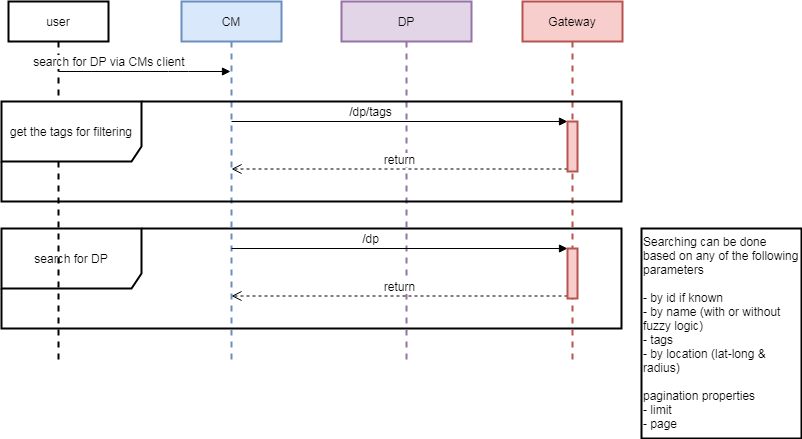

The diagram above was exported from draw.io. Its source (the exported page's mxGraphModel, read from the mxfile embedded in the PNG):
<mxGraphModel dx="868" dy="478" grid="1" gridSize="10" guides="1" tooltips="1" connect="1" arrows="1" fold="1" page="1" pageScale="1" pageWidth="827" pageHeight="1169" math="0" shadow="0">
  <root>
    <mxCell id="0" />
    <mxCell id="1" parent="0" />
    <mxCell id="5r_EbzBjuvlPk0xkRiTi-1" value="search for DP" style="shape=umlFrame;whiteSpace=wrap;html=1;strokeWidth=2;width=140;height=60;fontSize=12;" vertex="1" parent="1">
      <mxGeometry x="40" y="267" width="620" height="100" as="geometry" />
    </mxCell>
    <mxCell id="5r_EbzBjuvlPk0xkRiTi-3" value="user" style="shape=umlLifeline;perimeter=lifelinePerimeter;whiteSpace=wrap;html=1;container=1;collapsible=0;recursiveResize=0;outlineConnect=0;strokeWidth=2;fontSize=12;" vertex="1" parent="1">
      <mxGeometry x="47" y="40" width="100" height="360" as="geometry" />
    </mxCell>
    <mxCell id="5r_EbzBjuvlPk0xkRiTi-4" value="CM" style="shape=umlLifeline;perimeter=lifelinePerimeter;whiteSpace=wrap;html=1;container=1;collapsible=0;recursiveResize=0;outlineConnect=0;fillColor=#dae8fc;strokeColor=#6c8ebf;strokeWidth=2;fontSize=12;" vertex="1" parent="1">
      <mxGeometry x="220" y="40" width="100" height="360" as="geometry" />
    </mxCell>
    <object label="search for DP via CMs client&amp;nbsp;" id="5r_EbzBjuvlPk0xkRiTi-6">
      <mxCell style="html=1;verticalAlign=bottom;endArrow=block;fontSize=12;" edge="1" parent="1" source="5r_EbzBjuvlPk0xkRiTi-3" target="5r_EbzBjuvlPk0xkRiTi-4">
        <mxGeometry x="-0.3982" width="80" relative="1" as="geometry">
          <mxPoint x="437" y="190" as="sourcePoint" />
          <mxPoint x="249" y="110" as="targetPoint" />
          <Array as="points">
            <mxPoint x="217" y="110" />
          </Array>
          <mxPoint as="offset" />
        </mxGeometry>
      </mxCell>
    </object>
    <mxCell id="5r_EbzBjuvlPk0xkRiTi-7" value="DP" style="shape=umlLifeline;perimeter=lifelinePerimeter;whiteSpace=wrap;html=1;container=1;collapsible=0;recursiveResize=0;outlineConnect=0;fillColor=#e1d5e7;strokeColor=#9673a6;strokeWidth=2;fontSize=12;" vertex="1" parent="1">
      <mxGeometry x="380" y="40" width="130" height="360" as="geometry" />
    </mxCell>
    <mxCell id="5r_EbzBjuvlPk0xkRiTi-9" value="Gateway" style="shape=umlLifeline;perimeter=lifelinePerimeter;whiteSpace=wrap;html=1;container=1;collapsible=0;recursiveResize=0;outlineConnect=0;fillColor=#f8cecc;strokeColor=#b85450;strokeWidth=2;fontSize=12;" vertex="1" parent="1">
      <mxGeometry x="561" y="40" width="100" height="360" as="geometry" />
    </mxCell>
    <mxCell id="5r_EbzBjuvlPk0xkRiTi-12" value="&lt;font style=&quot;font-size: 12px&quot;&gt;/dp&lt;/font&gt;" style="html=1;verticalAlign=bottom;endArrow=block;entryX=0;entryY=0;rounded=0;fontSize=12;" edge="1" parent="1" target="5r_EbzBjuvlPk0xkRiTi-20">
      <mxGeometry x="-0.1732" relative="1" as="geometry">
        <mxPoint x="270" y="287" as="sourcePoint" />
        <mxPoint as="offset" />
      </mxGeometry>
    </mxCell>
    <mxCell id="5r_EbzBjuvlPk0xkRiTi-13" value="return" style="html=1;verticalAlign=bottom;endArrow=open;dashed=1;endSize=8;exitX=0;exitY=0.95;rounded=0;fontSize=12;" edge="1" parent="1" source="5r_EbzBjuvlPk0xkRiTi-20">
      <mxGeometry relative="1" as="geometry">
        <mxPoint x="270" y="334.5" as="targetPoint" />
      </mxGeometry>
    </mxCell>
    <mxCell id="5r_EbzBjuvlPk0xkRiTi-20" value="" style="html=1;points=[];perimeter=orthogonalPerimeter;strokeWidth=2;fontSize=12;fillColor=#f8cecc;strokeColor=#b85450;" vertex="1" parent="1">
      <mxGeometry x="606" y="287" width="10" height="50" as="geometry" />
    </mxCell>
    <mxCell id="5r_EbzBjuvlPk0xkRiTi-23" value="Searching can be done based on any of the following parameters&lt;br&gt;&lt;br&gt;&lt;span&gt;- by id if known&lt;/span&gt;&lt;br&gt;&lt;span&gt;- by name (with or without fuzzy logic&lt;/span&gt;&lt;span&gt;)&lt;br&gt;- tags&lt;br&gt;&lt;/span&gt;- by location (lat-long &amp;amp; radius)&lt;br&gt;&lt;br&gt;pagination properties&lt;br&gt;- limit&lt;br&gt;- page" style="text;html=1;fillColor=none;align=left;verticalAlign=top;whiteSpace=wrap;rounded=0;strokeColor=#000000;strokeWidth=2;" vertex="1" parent="1">
      <mxGeometry x="680" y="267" width="160" height="210" as="geometry" />
    </mxCell>
    <mxCell id="5r_EbzBjuvlPk0xkRiTi-24" value="get the tags for filtering" style="shape=umlFrame;whiteSpace=wrap;html=1;strokeWidth=2;width=140;height=60;fontSize=12;" vertex="1" parent="1">
      <mxGeometry x="40" y="140" width="620" height="100" as="geometry" />
    </mxCell>
    <mxCell id="5r_EbzBjuvlPk0xkRiTi-25" value="&lt;font style=&quot;font-size: 12px&quot;&gt;/dp/tags&lt;/font&gt;" style="html=1;verticalAlign=bottom;endArrow=block;entryX=0;entryY=0;rounded=0;fontSize=12;" edge="1" parent="1" target="5r_EbzBjuvlPk0xkRiTi-27">
      <mxGeometry x="-0.1732" relative="1" as="geometry">
        <mxPoint x="270" y="160" as="sourcePoint" />
        <mxPoint as="offset" />
      </mxGeometry>
    </mxCell>
    <mxCell id="5r_EbzBjuvlPk0xkRiTi-26" value="return" style="html=1;verticalAlign=bottom;endArrow=open;dashed=1;endSize=8;exitX=0;exitY=0.95;rounded=0;fontSize=12;" edge="1" parent="1" source="5r_EbzBjuvlPk0xkRiTi-27">
      <mxGeometry relative="1" as="geometry">
        <mxPoint x="270" y="207.5" as="targetPoint" />
      </mxGeometry>
    </mxCell>
    <mxCell id="5r_EbzBjuvlPk0xkRiTi-27" value="" style="html=1;points=[];perimeter=orthogonalPerimeter;strokeWidth=2;fontSize=12;fillColor=#f8cecc;strokeColor=#b85450;" vertex="1" parent="1">
      <mxGeometry x="606" y="160" width="10" height="50" as="geometry" />
    </mxCell>
  </root>
</mxGraphModel>